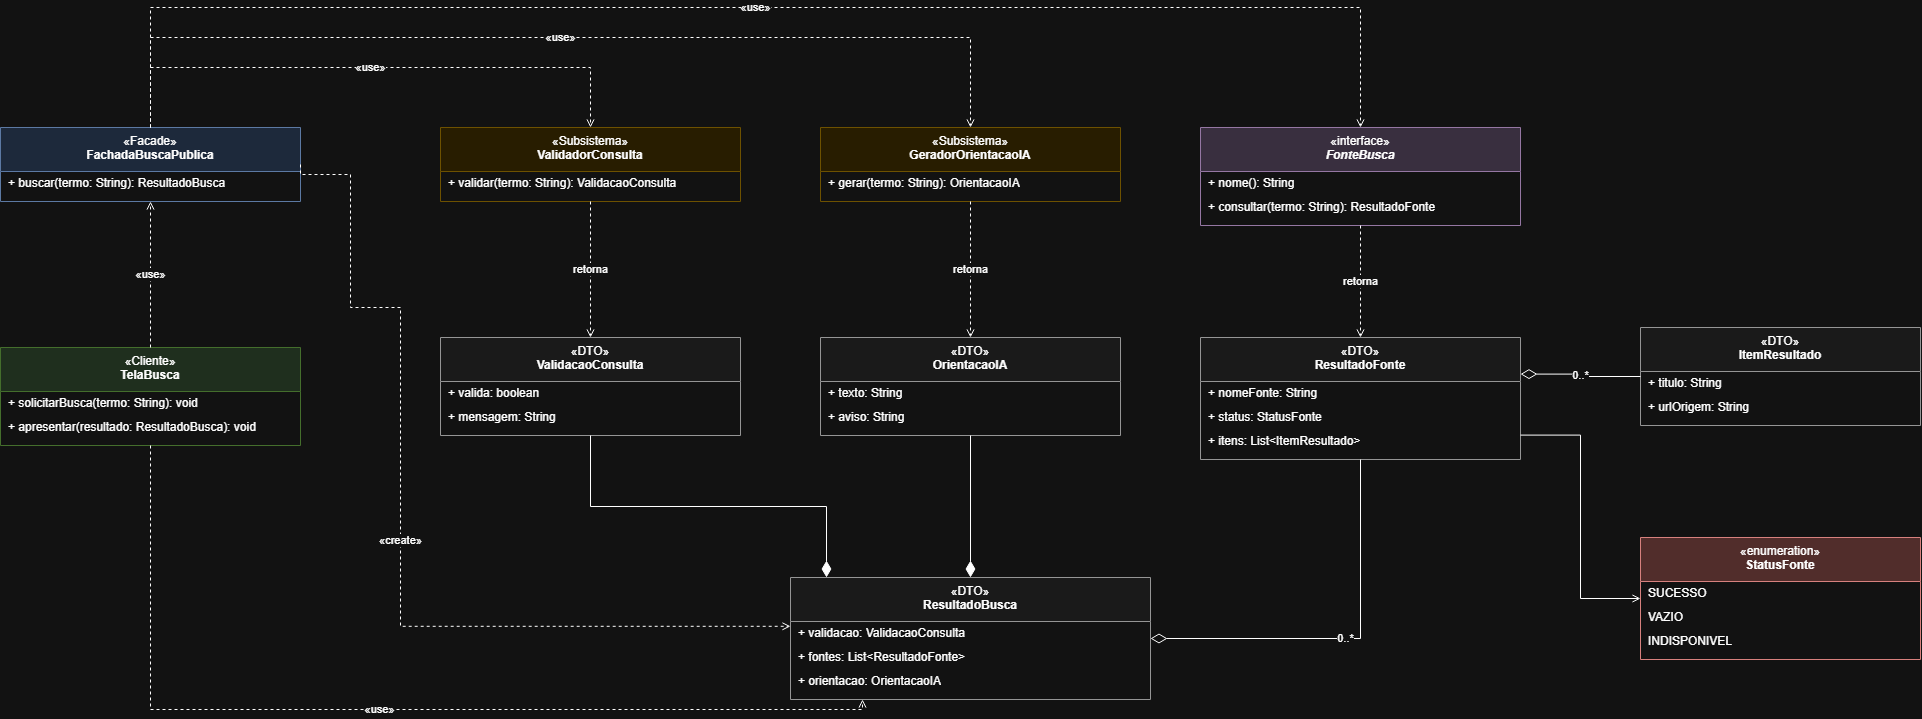

The diagram above was exported from draw.io. Its source (the exported page's mxGraphModel, read from the mxfile embedded in the PNG):
<mxGraphModel dx="2366" dy="1702" grid="1" gridSize="10" guides="1" tooltips="1" connect="1" arrows="1" fold="1" page="0" pageScale="1" pageWidth="827" pageHeight="1169" math="0" shadow="0">
  <root>
    <mxCell id="0" />
    <mxCell id="1" parent="0" />
    <mxCell id="tela" parent="1" style="swimlane;fontStyle=0;align=center;verticalAlign=top;startSize=44;horizontal=1;collapsible=0;html=1;whiteSpace=wrap;fillColor=#d5e8d4;strokeColor=#82b366;swimlaneFillColor=#ffffff;marginBottom=0;" value="«Cliente»&lt;br&gt;&lt;b&gt;TelaBusca&lt;/b&gt;" vertex="1">
      <mxGeometry height="98" width="300" x="20" y="330" as="geometry" />
    </mxCell>
    <mxCell id="m2" parent="tela" style="text;strokeColor=none;fillColor=none;align=left;verticalAlign=middle;spacingLeft=6;spacingRight=4;overflow=hidden;rotatable=0;whiteSpace=wrap;html=1;" value="+ solicitarBusca(termo: String): void" vertex="1">
      <mxGeometry height="24" width="300" y="44" as="geometry" />
    </mxCell>
    <mxCell id="m3" parent="tela" style="text;strokeColor=none;fillColor=none;align=left;verticalAlign=middle;spacingLeft=6;spacingRight=4;overflow=hidden;rotatable=0;whiteSpace=wrap;html=1;" value="+ apresentar(resultado: ResultadoBusca): void" vertex="1">
      <mxGeometry height="24" width="300" y="68" as="geometry" />
    </mxCell>
    <mxCell id="fachada" parent="1" style="swimlane;fontStyle=0;align=center;verticalAlign=top;startSize=44;horizontal=1;collapsible=0;html=1;whiteSpace=wrap;fillColor=#dae8fc;strokeColor=#6c8ebf;swimlaneFillColor=#ffffff;marginBottom=0;" value="«Facade»&lt;br&gt;&lt;b&gt;FachadaBuscaPublica&lt;/b&gt;" vertex="1">
      <mxGeometry height="74" width="300" x="20" y="110" as="geometry" />
    </mxCell>
    <mxCell id="m4" parent="fachada" style="text;strokeColor=none;fillColor=none;align=left;verticalAlign=middle;spacingLeft=6;spacingRight=4;overflow=hidden;rotatable=0;whiteSpace=wrap;html=1;" value="+ buscar(termo: String): ResultadoBusca" vertex="1">
      <mxGeometry height="24" width="300" y="44" as="geometry" />
    </mxCell>
    <mxCell id="valid" parent="1" style="swimlane;fontStyle=0;align=center;verticalAlign=top;startSize=44;horizontal=1;collapsible=0;html=1;whiteSpace=wrap;fillColor=#fff2cc;strokeColor=#d6b656;swimlaneFillColor=#ffffff;marginBottom=0;" value="«Subsistema»&lt;br&gt;&lt;b&gt;ValidadorConsulta&lt;/b&gt;" vertex="1">
      <mxGeometry height="74" width="300" x="460" y="110" as="geometry" />
    </mxCell>
    <mxCell id="m5" parent="valid" style="text;strokeColor=none;fillColor=none;align=left;verticalAlign=middle;spacingLeft=6;spacingRight=4;overflow=hidden;rotatable=0;whiteSpace=wrap;html=1;" value="+ validar(termo: String): ValidacaoConsulta" vertex="1">
      <mxGeometry height="24" width="300" y="44" as="geometry" />
    </mxCell>
    <mxCell id="ia" parent="1" style="swimlane;fontStyle=0;align=center;verticalAlign=top;startSize=44;horizontal=1;collapsible=0;html=1;whiteSpace=wrap;fillColor=#fff2cc;strokeColor=#d6b656;swimlaneFillColor=#ffffff;marginBottom=0;" value="«Subsistema»&lt;br&gt;&lt;b&gt;GeradorOrientacaoIA&lt;/b&gt;" vertex="1">
      <mxGeometry height="74" width="300" x="840" y="110" as="geometry" />
    </mxCell>
    <mxCell id="m6" parent="ia" style="text;strokeColor=none;fillColor=none;align=left;verticalAlign=middle;spacingLeft=6;spacingRight=4;overflow=hidden;rotatable=0;whiteSpace=wrap;html=1;" value="+ gerar(termo: String): OrientacaoIA" vertex="1">
      <mxGeometry height="24" width="300" y="44" as="geometry" />
    </mxCell>
    <mxCell id="fonte" parent="1" style="swimlane;fontStyle=0;align=center;verticalAlign=top;startSize=44;horizontal=1;collapsible=0;html=1;whiteSpace=wrap;fillColor=#e1d5e7;strokeColor=#9673a6;swimlaneFillColor=#ffffff;marginBottom=0;" value="«interface»&lt;br&gt;&lt;b&gt;&lt;i&gt;FonteBusca&lt;/i&gt;&lt;/b&gt;" vertex="1">
      <mxGeometry height="98" width="320" x="1220" y="110" as="geometry" />
    </mxCell>
    <mxCell id="m7" parent="fonte" style="text;strokeColor=none;fillColor=none;align=left;verticalAlign=middle;spacingLeft=6;spacingRight=4;overflow=hidden;rotatable=0;whiteSpace=wrap;html=1;" value="+ nome(): String" vertex="1">
      <mxGeometry height="24" width="320" y="44" as="geometry" />
    </mxCell>
    <mxCell id="m8" parent="fonte" style="text;strokeColor=none;fillColor=none;align=left;verticalAlign=middle;spacingLeft=6;spacingRight=4;overflow=hidden;rotatable=0;whiteSpace=wrap;html=1;" value="+ consultar(termo: String): ResultadoFonte" vertex="1">
      <mxGeometry height="24" width="320" y="68" as="geometry" />
    </mxCell>
    <mxCell id="vc" parent="1" style="swimlane;fontStyle=0;align=center;verticalAlign=top;startSize=44;horizontal=1;collapsible=0;html=1;whiteSpace=wrap;fillColor=#f5f5f5;strokeColor=#666666;swimlaneFillColor=#ffffff;marginBottom=0;" value="«DTO»&lt;br&gt;&lt;b&gt;ValidacaoConsulta&lt;/b&gt;" vertex="1">
      <mxGeometry height="98" width="300" x="460" y="320" as="geometry" />
    </mxCell>
    <mxCell id="m9" parent="vc" style="text;strokeColor=none;fillColor=none;align=left;verticalAlign=middle;spacingLeft=6;spacingRight=4;overflow=hidden;rotatable=0;whiteSpace=wrap;html=1;" value="+ valida: boolean" vertex="1">
      <mxGeometry height="24" width="300" y="44" as="geometry" />
    </mxCell>
    <mxCell id="m10" parent="vc" style="text;strokeColor=none;fillColor=none;align=left;verticalAlign=middle;spacingLeft=6;spacingRight=4;overflow=hidden;rotatable=0;whiteSpace=wrap;html=1;" value="+ mensagem: String" vertex="1">
      <mxGeometry height="24" width="300" y="68" as="geometry" />
    </mxCell>
    <mxCell id="oi" parent="1" style="swimlane;fontStyle=0;align=center;verticalAlign=top;startSize=44;horizontal=1;collapsible=0;html=1;whiteSpace=wrap;fillColor=#f5f5f5;strokeColor=#666666;swimlaneFillColor=#ffffff;marginBottom=0;" value="«DTO»&lt;br&gt;&lt;b&gt;OrientacaoIA&lt;/b&gt;" vertex="1">
      <mxGeometry height="98" width="300" x="840" y="320" as="geometry" />
    </mxCell>
    <mxCell id="m11" parent="oi" style="text;strokeColor=none;fillColor=none;align=left;verticalAlign=middle;spacingLeft=6;spacingRight=4;overflow=hidden;rotatable=0;whiteSpace=wrap;html=1;" value="+ texto: String" vertex="1">
      <mxGeometry height="24" width="300" y="44" as="geometry" />
    </mxCell>
    <mxCell id="m12" parent="oi" style="text;strokeColor=none;fillColor=none;align=left;verticalAlign=middle;spacingLeft=6;spacingRight=4;overflow=hidden;rotatable=0;whiteSpace=wrap;html=1;" value="+ aviso: String" vertex="1">
      <mxGeometry height="24" width="300" y="68" as="geometry" />
    </mxCell>
    <mxCell id="rf" parent="1" style="swimlane;fontStyle=0;align=center;verticalAlign=top;startSize=44;horizontal=1;collapsible=0;html=1;whiteSpace=wrap;fillColor=#f5f5f5;strokeColor=#666666;swimlaneFillColor=#ffffff;marginBottom=0;" value="«DTO»&lt;br&gt;&lt;b&gt;ResultadoFonte&lt;/b&gt;" vertex="1">
      <mxGeometry height="122" width="320" x="1220" y="320" as="geometry" />
    </mxCell>
    <mxCell id="m13" parent="rf" style="text;strokeColor=none;fillColor=none;align=left;verticalAlign=middle;spacingLeft=6;spacingRight=4;overflow=hidden;rotatable=0;whiteSpace=wrap;html=1;" value="+ nomeFonte: String" vertex="1">
      <mxGeometry height="24" width="320" y="44" as="geometry" />
    </mxCell>
    <mxCell id="m14" parent="rf" style="text;strokeColor=none;fillColor=none;align=left;verticalAlign=middle;spacingLeft=6;spacingRight=4;overflow=hidden;rotatable=0;whiteSpace=wrap;html=1;" value="+ status: StatusFonte" vertex="1">
      <mxGeometry height="24" width="320" y="68" as="geometry" />
    </mxCell>
    <mxCell id="m15" parent="rf" style="text;strokeColor=none;fillColor=none;align=left;verticalAlign=middle;spacingLeft=6;spacingRight=4;overflow=hidden;rotatable=0;whiteSpace=wrap;html=1;" value="+ itens: List&amp;lt;ItemResultado&amp;gt;" vertex="1">
      <mxGeometry height="24" width="320" y="92" as="geometry" />
    </mxCell>
    <mxCell id="it" parent="1" style="swimlane;fontStyle=0;align=center;verticalAlign=top;startSize=44;horizontal=1;collapsible=0;html=1;whiteSpace=wrap;fillColor=#f5f5f5;strokeColor=#666666;swimlaneFillColor=#ffffff;marginBottom=0;" value="«DTO»&lt;br&gt;&lt;b&gt;ItemResultado&lt;/b&gt;" vertex="1">
      <mxGeometry height="98" width="280" x="1660" y="310" as="geometry" />
    </mxCell>
    <mxCell id="m16" parent="it" style="text;strokeColor=none;fillColor=none;align=left;verticalAlign=middle;spacingLeft=6;spacingRight=4;overflow=hidden;rotatable=0;whiteSpace=wrap;html=1;" value="+ titulo: String" vertex="1">
      <mxGeometry height="24" width="280" y="44" as="geometry" />
    </mxCell>
    <mxCell id="m17" parent="it" style="text;strokeColor=none;fillColor=none;align=left;verticalAlign=middle;spacingLeft=6;spacingRight=4;overflow=hidden;rotatable=0;whiteSpace=wrap;html=1;" value="+ urlOrigem: String" vertex="1">
      <mxGeometry height="24" width="280" y="68" as="geometry" />
    </mxCell>
    <mxCell id="st" parent="1" style="swimlane;fontStyle=0;align=center;verticalAlign=top;startSize=44;horizontal=1;collapsible=0;html=1;whiteSpace=wrap;fillColor=#f8cecc;strokeColor=#b85450;swimlaneFillColor=#ffffff;marginBottom=0;" value="«enumeration»&lt;br&gt;&lt;b&gt;StatusFonte&lt;/b&gt;" vertex="1">
      <mxGeometry height="122" width="280" x="1660" y="520" as="geometry" />
    </mxCell>
    <mxCell id="m18" parent="st" style="text;strokeColor=none;fillColor=none;align=left;verticalAlign=middle;spacingLeft=6;spacingRight=4;overflow=hidden;rotatable=0;whiteSpace=wrap;html=1;" value="SUCESSO" vertex="1">
      <mxGeometry height="24" width="280" y="44" as="geometry" />
    </mxCell>
    <mxCell id="m19" parent="st" style="text;strokeColor=none;fillColor=none;align=left;verticalAlign=middle;spacingLeft=6;spacingRight=4;overflow=hidden;rotatable=0;whiteSpace=wrap;html=1;" value="VAZIO" vertex="1">
      <mxGeometry height="24" width="280" y="68" as="geometry" />
    </mxCell>
    <mxCell id="m20" parent="st" style="text;strokeColor=none;fillColor=none;align=left;verticalAlign=middle;spacingLeft=6;spacingRight=4;overflow=hidden;rotatable=0;whiteSpace=wrap;html=1;" value="INDISPONIVEL" vertex="1">
      <mxGeometry height="24" width="280" y="92" as="geometry" />
    </mxCell>
    <mxCell id="rb" parent="1" style="swimlane;fontStyle=0;align=center;verticalAlign=top;startSize=44;horizontal=1;collapsible=0;html=1;whiteSpace=wrap;fillColor=#f5f5f5;strokeColor=#666666;swimlaneFillColor=#ffffff;marginBottom=0;" value="«DTO»&lt;br&gt;&lt;b&gt;ResultadoBusca&lt;/b&gt;" vertex="1">
      <mxGeometry height="122" width="360" x="810" y="560" as="geometry" />
    </mxCell>
    <mxCell id="m21" parent="rb" style="text;strokeColor=none;fillColor=none;align=left;verticalAlign=middle;spacingLeft=6;spacingRight=4;overflow=hidden;rotatable=0;whiteSpace=wrap;html=1;" value="+ validacao: ValidacaoConsulta" vertex="1">
      <mxGeometry height="24" width="360" y="44" as="geometry" />
    </mxCell>
    <mxCell id="m22" parent="rb" style="text;strokeColor=none;fillColor=none;align=left;verticalAlign=middle;spacingLeft=6;spacingRight=4;overflow=hidden;rotatable=0;whiteSpace=wrap;html=1;" value="+ fontes: List&amp;lt;ResultadoFonte&amp;gt;" vertex="1">
      <mxGeometry height="24" width="360" y="68" as="geometry" />
    </mxCell>
    <mxCell id="m23" parent="rb" style="text;strokeColor=none;fillColor=none;align=left;verticalAlign=middle;spacingLeft=6;spacingRight=4;overflow=hidden;rotatable=0;whiteSpace=wrap;html=1;" value="+ orientacao: OrientacaoIA" vertex="1">
      <mxGeometry height="24" width="360" y="92" as="geometry" />
    </mxCell>
    <mxCell id="e24" edge="1" parent="1" source="tela" style="edgeStyle=orthogonalEdgeStyle;rounded=0;html=1;dashed=1;endArrow=open;endFill=0;exitX=0.5;exitY=0;exitDx=0;exitDy=0;entryX=0.5;entryY=1;entryDx=0;entryDy=0;" target="fachada" value="«use»">
      <mxGeometry relative="1" as="geometry" />
    </mxCell>
    <mxCell id="e25" edge="1" parent="1" source="fachada" style="edgeStyle=orthogonalEdgeStyle;rounded=0;html=1;dashed=1;endArrow=open;endFill=0;exitX=0.5;exitY=0;exitDx=0;exitDy=0;entryX=0.5;entryY=0;entryDx=0;entryDy=0;" target="valid" value="«use»">
      <mxGeometry relative="1" as="geometry">
        <Array as="points">
          <mxPoint x="170" y="50" />
          <mxPoint x="610" y="50" />
        </Array>
      </mxGeometry>
    </mxCell>
    <mxCell id="e26" edge="1" parent="1" source="fachada" style="edgeStyle=orthogonalEdgeStyle;rounded=0;html=1;dashed=1;endArrow=open;endFill=0;exitX=0.5;exitY=0;exitDx=0;exitDy=0;entryX=0.5;entryY=0;entryDx=0;entryDy=0;" target="ia" value="«use»">
      <mxGeometry relative="1" as="geometry">
        <Array as="points">
          <mxPoint x="170" y="20" />
          <mxPoint x="990" y="20" />
        </Array>
      </mxGeometry>
    </mxCell>
    <mxCell id="e27" edge="1" parent="1" source="fachada" style="edgeStyle=orthogonalEdgeStyle;rounded=0;html=1;dashed=1;endArrow=open;endFill=0;exitX=0.5;exitY=0;exitDx=0;exitDy=0;entryX=0.5;entryY=0;entryDx=0;entryDy=0;" target="fonte" value="«use»">
      <mxGeometry relative="1" as="geometry">
        <Array as="points">
          <mxPoint x="170" y="-10" />
          <mxPoint x="1380" y="-10" />
        </Array>
      </mxGeometry>
    </mxCell>
    <mxCell id="e28" edge="1" parent="1" source="valid" style="edgeStyle=orthogonalEdgeStyle;rounded=0;html=1;dashed=1;endArrow=open;endFill=0;exitX=0.5;exitY=1;exitDx=0;exitDy=0;entryX=0.5;entryY=0;entryDx=0;entryDy=0;" target="vc" value="retorna">
      <mxGeometry relative="1" as="geometry" />
    </mxCell>
    <mxCell id="e29" edge="1" parent="1" source="ia" style="edgeStyle=orthogonalEdgeStyle;rounded=0;html=1;dashed=1;endArrow=open;endFill=0;exitX=0.5;exitY=1;exitDx=0;exitDy=0;entryX=0.5;entryY=0;entryDx=0;entryDy=0;" target="oi" value="retorna">
      <mxGeometry relative="1" as="geometry" />
    </mxCell>
    <mxCell id="e30" edge="1" parent="1" source="fonte" style="edgeStyle=orthogonalEdgeStyle;rounded=0;html=1;dashed=1;endArrow=open;endFill=0;exitX=0.5;exitY=1;exitDx=0;exitDy=0;entryX=0.5;entryY=0;entryDx=0;entryDy=0;" target="rf" value="retorna">
      <mxGeometry relative="1" as="geometry" />
    </mxCell>
    <mxCell id="e31" edge="1" parent="1" source="fachada" style="edgeStyle=orthogonalEdgeStyle;rounded=0;html=1;dashed=1;endArrow=open;endFill=0;exitX=1;exitY=0.5;exitDx=0;exitDy=0;entryX=0;entryY=0.4;entryDx=0;entryDy=0;" target="rb" value="«create»">
      <mxGeometry relative="1" x="0.0002" as="geometry">
        <Array as="points">
          <mxPoint x="320" y="157" />
          <mxPoint x="370" y="157" />
          <mxPoint x="370" y="290" />
          <mxPoint x="420" y="290" />
          <mxPoint x="420" y="608.8" />
        </Array>
      </mxGeometry>
    </mxCell>
    <mxCell id="e32" edge="1" parent="1" source="tela" style="edgeStyle=orthogonalEdgeStyle;rounded=0;html=1;dashed=1;endArrow=open;endFill=0;exitX=0.5;exitY=1;exitDx=0;exitDy=0;entryX=0.2;entryY=1;entryDx=0;entryDy=0;" target="rb" value="«use»">
      <mxGeometry relative="1" as="geometry" />
    </mxCell>
    <mxCell id="e33" edge="1" parent="1" source="rb" style="edgeStyle=orthogonalEdgeStyle;rounded=0;html=1;startArrow=diamondThin;startFill=1;startSize=14;endArrow=none;exitX=0.1;exitY=0;exitDx=0;exitDy=0;entryX=0.5;entryY=1;entryDx=0;entryDy=0;" target="vc" value="">
      <mxGeometry relative="1" as="geometry" />
    </mxCell>
    <mxCell id="e34" edge="1" parent="1" source="rb" style="edgeStyle=orthogonalEdgeStyle;rounded=0;html=1;startArrow=diamondThin;startFill=1;startSize=14;endArrow=none;exitX=0.5;exitY=0;exitDx=0;exitDy=0;entryX=0.5;entryY=1;entryDx=0;entryDy=0;" target="oi" value="">
      <mxGeometry relative="1" as="geometry" />
    </mxCell>
    <mxCell id="e35" edge="1" parent="1" source="rb" style="edgeStyle=orthogonalEdgeStyle;rounded=0;html=1;startArrow=diamondThin;startFill=0;startSize=14;endArrow=none;exitX=1;exitY=0.5;exitDx=0;exitDy=0;entryX=0.5;entryY=1;entryDx=0;entryDy=0;" target="rf" value="0..*">
      <mxGeometry relative="1" as="geometry" />
    </mxCell>
    <mxCell id="e36" edge="1" parent="1" source="rf" style="edgeStyle=orthogonalEdgeStyle;rounded=0;html=1;startArrow=diamondThin;startFill=0;startSize=14;endArrow=none;exitX=1;exitY=0.3;exitDx=0;exitDy=0;entryX=0;entryY=0.5;entryDx=0;entryDy=0;" target="it" value="0..*">
      <mxGeometry relative="1" as="geometry" />
    </mxCell>
    <mxCell id="e37" edge="1" parent="1" source="rf" style="edgeStyle=orthogonalEdgeStyle;rounded=0;html=1;endArrow=open;endFill=0;exitX=1;exitY=0.8;exitDx=0;exitDy=0;entryX=0;entryY=0.5;entryDx=0;entryDy=0;" target="st" value="">
      <mxGeometry relative="1" as="geometry" />
    </mxCell>
  </root>
</mxGraphModel>